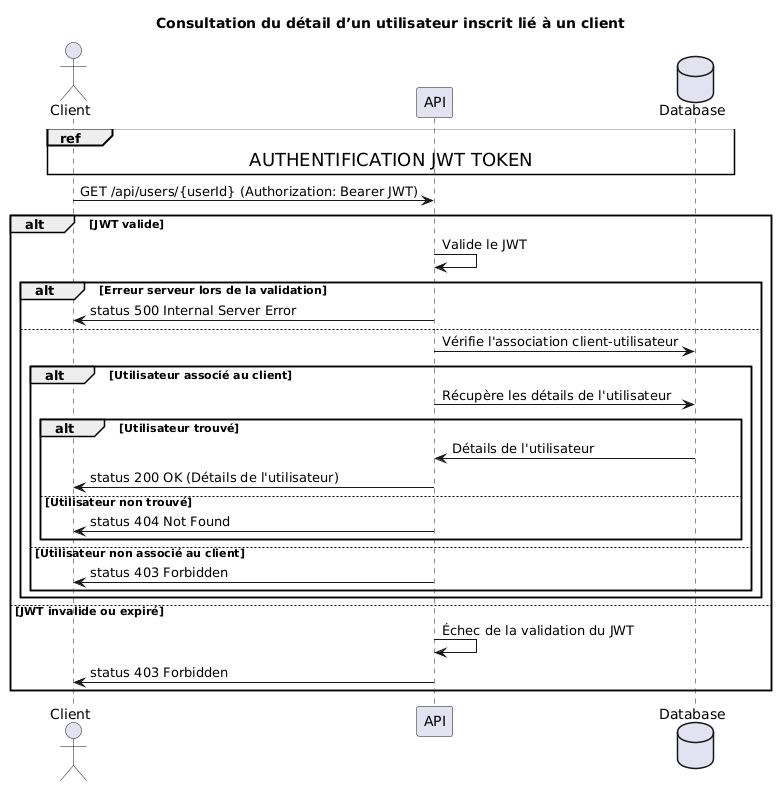

The diagram above was rendered by PlantUML. Its source (embedded in the PNG):
@startuml
title Consultation du détail d’un utilisateur inscrit lié à un client
actor Client
participant "API" as API
database "Database" as DB

ref over Client, API, DB: <size:18>AUTHENTIFICATION JWT TOKEN</size>

Client -> API: GET /api/users/{userId} (Authorization: Bearer JWT)

alt JWT valide
    API -> API: Valide le JWT
    alt Erreur serveur lors de la validation
        API -> Client: status 500 Internal Server Error
    else
        API -> DB: Vérifie l'association client-utilisateur
        alt Utilisateur associé au client
            API -> DB: Récupère les détails de l'utilisateur
            alt Utilisateur trouvé
                DB -> API: Détails de l'utilisateur
                API -> Client: status 200 OK (Détails de l'utilisateur)
            else Utilisateur non trouvé
                API -> Client: status 404 Not Found
            end
        else Utilisateur non associé au client
            API -> Client: status 403 Forbidden
        end
    end
else JWT invalide ou expiré
    API -> API: Échec de la validation du JWT
    API -> Client: status 403 Forbidden
end
@enduml